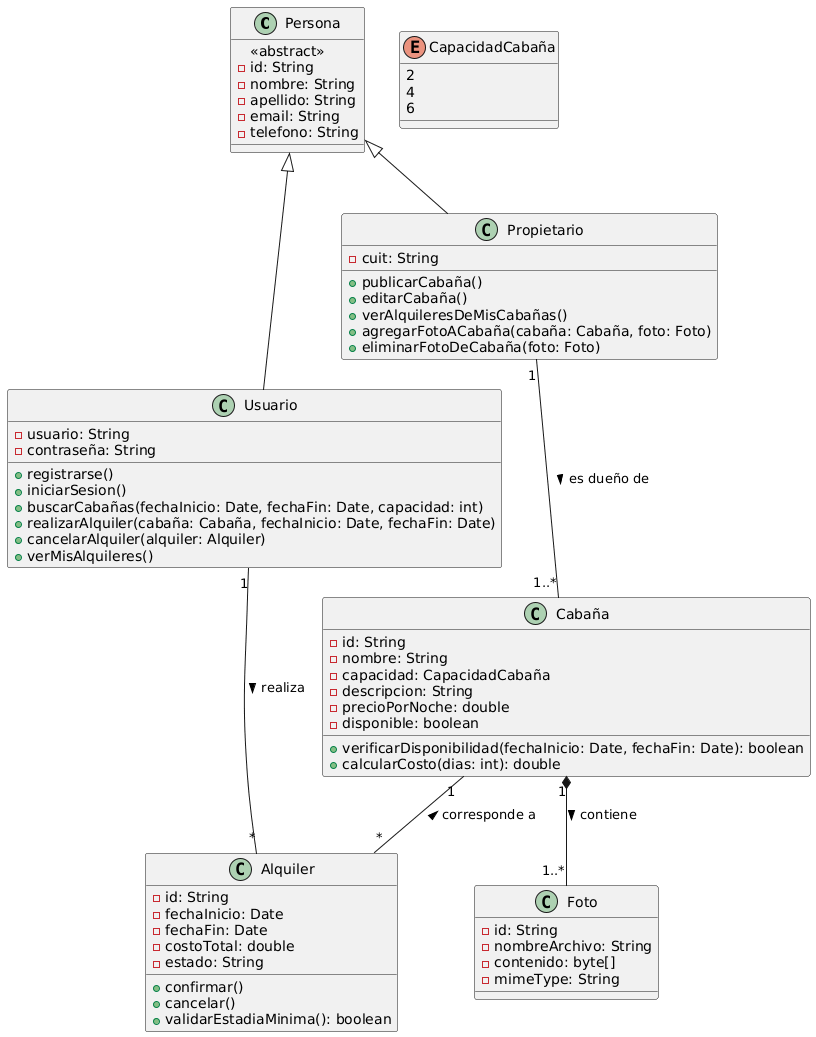

The diagram above was rendered by PlantUML. Its source (embedded in the PNG):
@startuml
class Persona {
  <<abstract>>
  - id: String
  - nombre: String
  - apellido: String
  - email: String
  - telefono: String
}

class Usuario {
  - usuario: String
  - contraseña: String
  + registrarse()
  + iniciarSesion()
  + buscarCabañas(fechaInicio: Date, fechaFin: Date, capacidad: int)
  + realizarAlquiler(cabaña: Cabaña, fechaInicio: Date, fechaFin: Date)
  + cancelarAlquiler(alquiler: Alquiler)
  + verMisAlquileres()
}

class Propietario {
  - cuit: String
  + publicarCabaña()
  + editarCabaña()
  + verAlquileresDeMisCabañas()
  + agregarFotoACabaña(cabaña: Cabaña, foto: Foto)
  + eliminarFotoDeCabaña(foto: Foto)
}

class Foto {
  - id: String
  - nombreArchivo: String
  - contenido: byte[]
  - mimeType: String
}

class Cabaña {
  - id: String
  - nombre: String
  - capacidad: CapacidadCabaña
  - descripcion: String
  - precioPorNoche: double
  - disponible: boolean
  + verificarDisponibilidad(fechaInicio: Date, fechaFin: Date): boolean
  + calcularCosto(dias: int): double
}

enum CapacidadCabaña {
  2
  4
  6
}

class Alquiler {
  - id: String
  - fechaInicio: Date
  - fechaFin: Date
  - costoTotal: double
  - estado: String
  + confirmar()
  + cancelar()
  + validarEstadiaMinima(): boolean
}

Persona <|-- Usuario
Persona <|-- Propietario

Propietario "1" -- "1..*" Cabaña : es dueño de >
Usuario "1" -- "*" Alquiler : realiza >
Cabaña "1" -- "*" Alquiler : corresponde a <
Cabaña "1" *-- "1..*" Foto : contiene >
@enduml